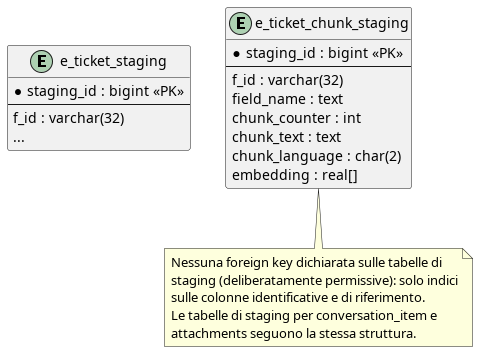

The diagram above was rendered by PlantUML. Its source (embedded in the PNG):
@startuml schema_er_progetto
' ============================
' STAGING AREA (rappresentativa, mostrata per ticket)
' ============================
entity "e_ticket_staging" as e_ticket_staging {
  * staging_id : bigint <<PK>>
  --
  f_id : varchar(32)
  ...
}

entity "e_ticket_chunk_staging" as e_ticket_chunk_staging {
  * staging_id : bigint <<PK>>
  --
  f_id : varchar(32)
  field_name : text
  chunk_counter : int
  chunk_text : text
  chunk_language : char(2)
  embedding : real[]
}

note bottom of e_ticket_chunk_staging
  Nessuna foreign key dichiarata sulle tabelle di
  staging (deliberatamente permissive): solo indici
  sulle colonne identificative e di riferimento.
  Le tabelle di staging per conversation_item e
  attachments seguono la stessa struttura.
end note

@enduml